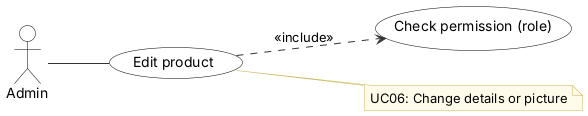

The diagram above was rendered by PlantUML. Its source (embedded in the PNG):
@startuml
' Use case UC06 Edit product - Inventory & POS System v0.18.2 (report, Lecture 5)
' Edit: paste into draw.io (Arrange > Insert > Advanced > PlantUML) or planttext.com
skinparam defaultFontName Arial
skinparam shadowing false
skinparam ArrowColor #333333
skinparam rectangle {
  BackgroundColor White
  BorderColor Black
}
skinparam usecase {
  BackgroundColor White
  BorderColor Black
}
skinparam class {
  BackgroundColor White
  BorderColor Black
  HeaderBackgroundColor #E6F1EE
}
skinparam activity {
  BackgroundColor White
  BorderColor Black
}
skinparam state {
  BackgroundColor White
  BorderColor Black
}
skinparam sequence {
  ParticipantBackgroundColor White
  ParticipantBorderColor Black
  LifeLineBorderColor #888888
  ActorBorderColor Black
  ActorBackgroundColor White
}
skinparam note {
  BackgroundColor #FFFBEA
  BorderColor #C9B458
}
skinparam swimlaneWidth same
hide circle

left to right direction
actor "Admin" as Admin
usecase "Edit product" as U
usecase "Check permission (role)" as I0
U ..> I0 : <<include>>
Admin -- U
note right of U
  UC06: Change details or picture
end note
@enduml